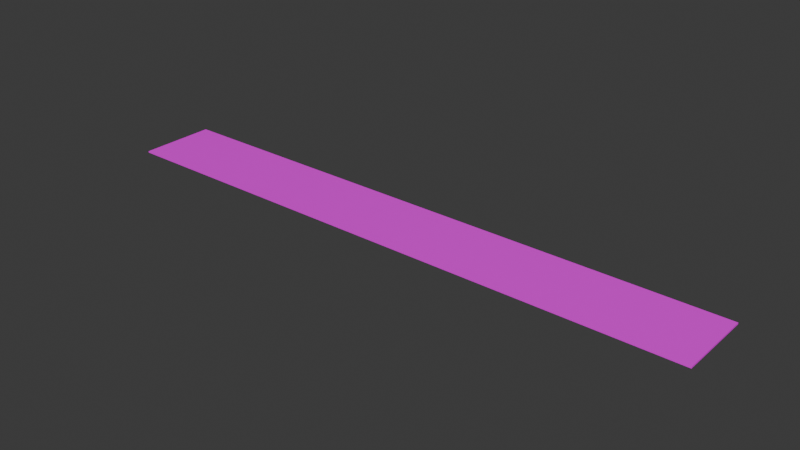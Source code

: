 # Source: platform1.blend  (saved by Blender 4.2.66; exported with 4.5.12 LTS)
import bpy
from mathutils import Matrix  # noqa: F401  (used for matrix-valued properties, if any)

bpy.ops.wm.read_factory_settings(use_empty=True)
scene = bpy.context.scene
scene.name = 'Scene'

# ---- collections
col_collection = bpy.data.collections.new('Collection'); scene.collection.children.link(col_collection)

# ---- images (referenced by path relative to the original .blend; pixels are not part of the script)
import os
ASSET_DIR = os.environ.get("B2B_ASSET_DIR", "")  # directory of the original .blend (textures are referenced by path, not embedded)
HERE = os.path.dirname(os.path.abspath(__file__))  # packed textures are extracted next to this script under _unpacked/

def load_image(name, relpath, width, height, colorspace="sRGB"):
    """Load a texture the original file referenced (path relative to the .blend, or extracted next to this script)."""
    p = next((c for c in (os.path.join(HERE, relpath), os.path.join(ASSET_DIR, relpath)) if relpath and os.path.exists(c)), "")
    if p:
        img = bpy.data.images.load(p, check_existing=True)
        img.name = name
    else:  # same state as the original file: an image datablock whose file is absent (Cycles renders it pink)
        img = bpy.data.images.new(name, width, height)
        img.source = "FILE"
        img.filepath = "//" + (relpath or name)
    img.colorspace_settings.name = colorspace
    return img
img_platform1_png = load_image('platform1.png', 'platform1.png', 1024, 1024, 'sRGB')

# ---- materials (node trees are filled in below, after node groups)
mat_material_001 = bpy.data.materials.new('Material.001')

# ---- material node trees
mat_material_001.use_nodes = True; mat_material_001.node_tree.nodes.clear()
_N = mat_material_001.node_tree.nodes; _L = mat_material_001.node_tree.links
n0 = _N.new('ShaderNodeBsdfPrincipled'); n0.name = 'Principled BSDF'; n0.location = (10, 300)
n1 = _N.new('ShaderNodeOutputMaterial'); n1.name = 'Material Output'; n1.location = (300, 300)
n2 = _N.new('ShaderNodeTexImage'); n2.name = 'Image Texture'; n2.location = (-280, 275)
n2.image = img_platform1_png
_L.new(n0.outputs[0], n1.inputs[0])
_L.new(n2.outputs[0], n0.inputs[0])
n1.is_active_output = True

# ---- world
world_world = bpy.data.worlds.new('World'); scene.world = world_world
world_world.use_nodes = True; world_world.node_tree.nodes.clear()
_N = world_world.node_tree.nodes; _L = world_world.node_tree.links
n0 = _N.new('ShaderNodeOutputWorld'); n0.name = 'World Output'; n0.location = (300, 300)
n1 = _N.new('ShaderNodeBackground'); n1.name = 'Background'; n1.location = (10, 300)
n1.inputs[0].default_value = (0.05088, 0.05088, 0.05088, 1.0)
_L.new(n1.outputs[0], n0.inputs[0])
n0.is_active_output = True
world_world.color = (0.05088, 0.05088, 0.05088)
world_world.sun_shadow_jitter_overblur = 0.0

# ---- meshes
me_cube_001 = bpy.data.meshes.new('Cube.001')
me_cube_001.from_pydata([(-0.5, -0.5, -0.5), (-0.5, -0.5, 0.5), (-0.5, 50.5, -0.5), (-0.5, 50.5, 0.5), (400.5, -0.5, -0.5), (400.5, -0.5, 0.5), (400.5, 50.5, -0.5), (400.5, 50.5, 0.5)], [], [(0, 1, 3, 2), (2, 3, 7, 6), (6, 7, 5, 4), (4, 5, 1, 0), (2, 6, 4, 0), (7, 3, 1, 5)])
_uv = me_cube_001.uv_layers.new(name='UVMap')
_uv.uv.foreach_set('vector', [1.0, 0.1272, 0.9905, 0.1272, 0.9905, 6.342e-10, 1.0, 8.225e-10, 0.981, 1.0, 0.9714, 1.0, 0.9714, 1.928e-08, 0.981, 1.947e-08, 1.0, 0.2544, 0.9905, 0.2544, 0.9905, 0.1272, 1.0, 0.1272, 0.9905, 1.0, 0.981, 1.0, 0.981, 0.0, 0.9905, 1.883e-10, 0.4857, 9.607e-09, 0.4857, 1.0, 0.0, 1.0, 2.883e-07, 5.275e-12, 0.9714, 1.928e-08, 0.9714, 1.0, 0.4857, 1.0, 0.4857, 9.682e-09])
me_cube_001.materials.append(mat_material_001)
me_cube_001.update()

# ---- objects
ob_cube = bpy.data.objects.new('Cube', me_cube_001)

# ---- transforms, parenting, visibility, modifiers, constraints
ob_cube.location = (0.5, 0.5, 0.5)

# ---- collection membership
col_collection.objects.link(ob_cube)

# ---- scene / render settings (as saved in the file)
scene.frame_start = 1; scene.frame_end = 250; scene.frame_set(1)
scene.render.engine = 'BLENDER_EEVEE_NEXT'
bpy.context.view_layer.update()

# ---- added for rendering (the .blend has no active camera and no usable light): camera, sun
cam_auto = bpy.data.cameras.new('AutoCamera')
cam_auto.lens = 50.0
cam_auto.sensor_width = 36.0
cam_auto.clip_end = 6563.76
ob_auto_camera = bpy.data.objects.new('AutoCamera', cam_auto)
scene.collection.objects.link(ob_auto_camera)
ob_auto_camera.location = (574.505, -423.306, 299.704)
ob_auto_camera.rotation_euler = (1.09748, -7.21219e-08, 0.694738)
scene.camera = ob_auto_camera
light_auto_sun = bpy.data.lights.new('AutoSun', 'SUN')
light_auto_sun.energy = 3.0
light_auto_sun.angle = 0.0523599
ob_auto_sun = bpy.data.objects.new('AutoSun', light_auto_sun)
scene.collection.objects.link(ob_auto_sun)
ob_auto_sun.rotation_euler = (0.872665, 0.174533, 0.523599)
bpy.context.view_layer.update()
